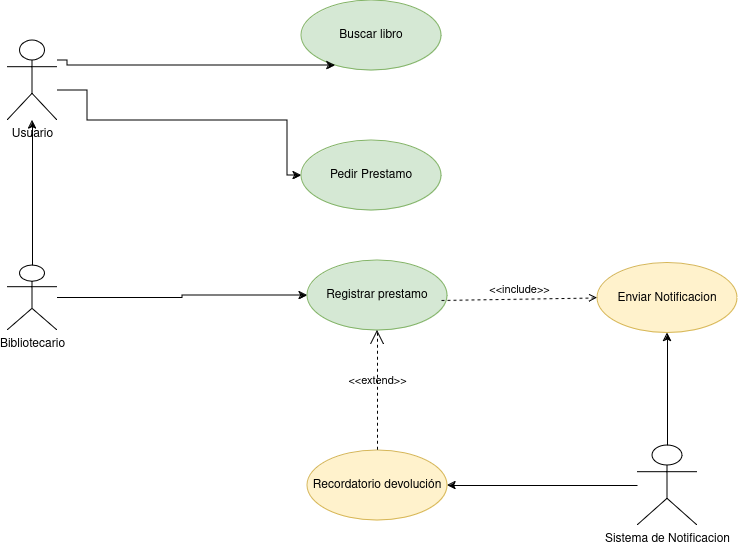

The diagram above was exported from draw.io. Its source (the exported page's mxGraphModel, read from the mxfile embedded in the PNG):
<mxGraphModel dx="1434" dy="750" grid="1" gridSize="10" guides="1" tooltips="1" connect="1" arrows="1" fold="1" page="1" pageScale="1" pageWidth="827" pageHeight="1169" math="0" shadow="0">
  <root>
    <mxCell id="0" />
    <mxCell id="1" parent="0" />
    <mxCell id="SokqEx_8Z3nXlwJFSisg-1" value="Buscar libro" style="ellipse;whiteSpace=wrap;html=1;fillColor=#d5e8d4;strokeColor=#82b366;" vertex="1" parent="1">
      <mxGeometry x="344" y="60" width="140" height="70" as="geometry" />
    </mxCell>
    <mxCell id="SokqEx_8Z3nXlwJFSisg-13" style="edgeStyle=orthogonalEdgeStyle;rounded=0;orthogonalLoop=1;jettySize=auto;html=1;" edge="1" parent="1" source="SokqEx_8Z3nXlwJFSisg-2" target="SokqEx_8Z3nXlwJFSisg-1">
      <mxGeometry relative="1" as="geometry">
        <mxPoint x="180" y="160" as="sourcePoint" />
        <Array as="points">
          <mxPoint x="110" y="120" />
          <mxPoint x="110" y="125" />
        </Array>
      </mxGeometry>
    </mxCell>
    <mxCell id="SokqEx_8Z3nXlwJFSisg-15" style="edgeStyle=orthogonalEdgeStyle;rounded=0;orthogonalLoop=1;jettySize=auto;html=1;" edge="1" parent="1" source="SokqEx_8Z3nXlwJFSisg-2" target="SokqEx_8Z3nXlwJFSisg-6">
      <mxGeometry relative="1" as="geometry">
        <Array as="points">
          <mxPoint x="130" y="150" />
          <mxPoint x="130" y="180" />
          <mxPoint x="330" y="180" />
          <mxPoint x="330" y="235" />
        </Array>
      </mxGeometry>
    </mxCell>
    <mxCell id="SokqEx_8Z3nXlwJFSisg-2" value="Usuario" style="shape=umlActor;html=1;verticalLabelPosition=bottom;verticalAlign=top;align=center;" vertex="1" parent="1">
      <mxGeometry x="50" y="100" width="50" height="80" as="geometry" />
    </mxCell>
    <mxCell id="SokqEx_8Z3nXlwJFSisg-16" style="edgeStyle=orthogonalEdgeStyle;rounded=0;orthogonalLoop=1;jettySize=auto;html=1;exitX=0.5;exitY=0;exitDx=0;exitDy=0;exitPerimeter=0;" edge="1" parent="1" source="SokqEx_8Z3nXlwJFSisg-3" target="SokqEx_8Z3nXlwJFSisg-2">
      <mxGeometry relative="1" as="geometry">
        <mxPoint x="75" y="300" as="sourcePoint" />
      </mxGeometry>
    </mxCell>
    <mxCell id="SokqEx_8Z3nXlwJFSisg-17" style="edgeStyle=orthogonalEdgeStyle;rounded=0;orthogonalLoop=1;jettySize=auto;html=1;" edge="1" parent="1" source="SokqEx_8Z3nXlwJFSisg-3" target="SokqEx_8Z3nXlwJFSisg-7">
      <mxGeometry relative="1" as="geometry" />
    </mxCell>
    <mxCell id="SokqEx_8Z3nXlwJFSisg-3" value="Bibliotecario" style="shape=umlActor;html=1;verticalLabelPosition=bottom;verticalAlign=top;align=center;" vertex="1" parent="1">
      <mxGeometry x="50" y="325" width="50" height="65" as="geometry" />
    </mxCell>
    <mxCell id="SokqEx_8Z3nXlwJFSisg-18" style="edgeStyle=orthogonalEdgeStyle;rounded=0;orthogonalLoop=1;jettySize=auto;html=1;" edge="1" parent="1" source="SokqEx_8Z3nXlwJFSisg-5" target="SokqEx_8Z3nXlwJFSisg-9">
      <mxGeometry relative="1" as="geometry">
        <mxPoint x="130" y="457" as="sourcePoint" />
      </mxGeometry>
    </mxCell>
    <mxCell id="SokqEx_8Z3nXlwJFSisg-21" style="edgeStyle=orthogonalEdgeStyle;rounded=0;orthogonalLoop=1;jettySize=auto;html=1;" edge="1" parent="1" source="SokqEx_8Z3nXlwJFSisg-5" target="SokqEx_8Z3nXlwJFSisg-10">
      <mxGeometry relative="1" as="geometry" />
    </mxCell>
    <mxCell id="SokqEx_8Z3nXlwJFSisg-5" value="Sistema de Notificacion" style="shape=umlActor;html=1;verticalLabelPosition=bottom;verticalAlign=top;align=center;" vertex="1" parent="1">
      <mxGeometry x="680" y="505" width="60" height="80" as="geometry" />
    </mxCell>
    <mxCell id="SokqEx_8Z3nXlwJFSisg-6" value="Pedir Prestamo" style="ellipse;whiteSpace=wrap;html=1;fillColor=#d5e8d4;strokeColor=#82b366;" vertex="1" parent="1">
      <mxGeometry x="344" y="200" width="140" height="70" as="geometry" />
    </mxCell>
    <mxCell id="SokqEx_8Z3nXlwJFSisg-7" value="Registrar prestamo" style="ellipse;whiteSpace=wrap;html=1;fillColor=#d5e8d4;strokeColor=#82b366;" vertex="1" parent="1">
      <mxGeometry x="350" y="320" width="140" height="70" as="geometry" />
    </mxCell>
    <mxCell id="SokqEx_8Z3nXlwJFSisg-9" value="Enviar Notificacion" style="ellipse;whiteSpace=wrap;html=1;fillColor=#fff2cc;strokeColor=#d6b656;" vertex="1" parent="1">
      <mxGeometry x="640" y="322.5" width="140" height="70" as="geometry" />
    </mxCell>
    <mxCell id="SokqEx_8Z3nXlwJFSisg-10" value="&lt;div&gt;Recordatorio devolución&lt;/div&gt;" style="ellipse;whiteSpace=wrap;html=1;fillColor=#fff2cc;strokeColor=#d6b656;" vertex="1" parent="1">
      <mxGeometry x="350" y="510" width="140" height="70" as="geometry" />
    </mxCell>
    <mxCell id="SokqEx_8Z3nXlwJFSisg-20" value="&amp;lt;&amp;lt;include&amp;gt;&amp;gt;" style="edgeStyle=none;html=1;endArrow=open;verticalAlign=bottom;dashed=1;labelBackgroundColor=none;rounded=0;entryX=0;entryY=0.5;entryDx=0;entryDy=0;" edge="1" parent="1" target="SokqEx_8Z3nXlwJFSisg-9">
      <mxGeometry width="160" relative="1" as="geometry">
        <mxPoint x="484" y="360" as="sourcePoint" />
        <mxPoint x="644" y="360" as="targetPoint" />
      </mxGeometry>
    </mxCell>
    <mxCell id="SokqEx_8Z3nXlwJFSisg-22" value="&amp;lt;&amp;lt;extend&amp;gt;&amp;gt;" style="edgeStyle=none;html=1;startArrow=open;endArrow=none;startSize=12;verticalAlign=bottom;dashed=1;labelBackgroundColor=none;rounded=0;entryX=0.5;entryY=0;entryDx=0;entryDy=0;exitX=0.5;exitY=1;exitDx=0;exitDy=0;" edge="1" parent="1" source="SokqEx_8Z3nXlwJFSisg-7" target="SokqEx_8Z3nXlwJFSisg-10">
      <mxGeometry width="160" relative="1" as="geometry">
        <mxPoint x="330" y="400" as="sourcePoint" />
        <mxPoint x="490" y="400" as="targetPoint" />
      </mxGeometry>
    </mxCell>
  </root>
</mxGraphModel>